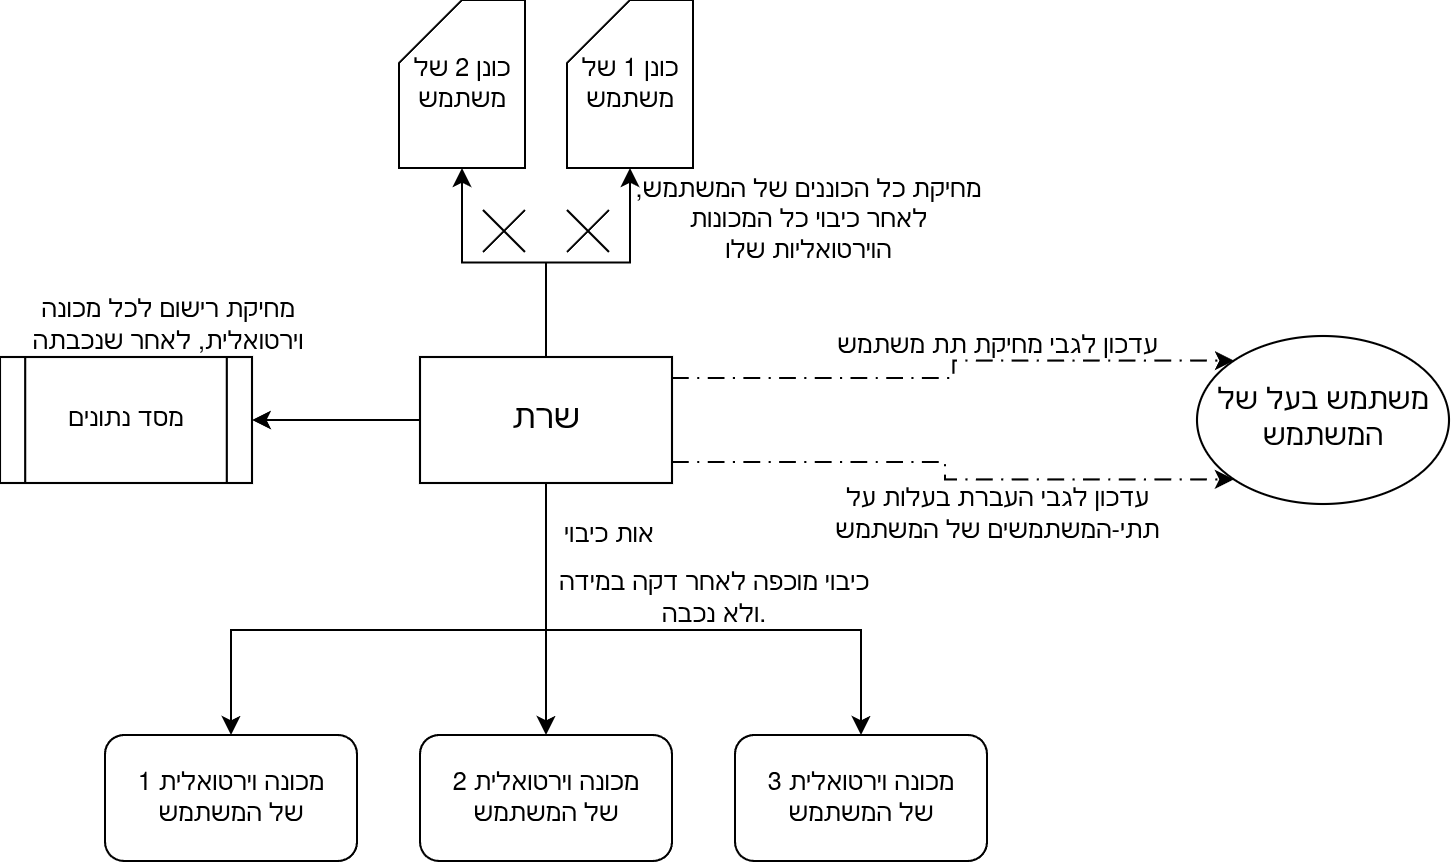

The diagram above was exported from draw.io. Its source (the exported page's mxGraphModel, read from the mxfile embedded in the PNG):
<mxGraphModel dx="678" dy="401" grid="1" gridSize="10" guides="1" tooltips="1" connect="1" arrows="1" fold="1" page="1" pageScale="1" pageWidth="850" pageHeight="1100" math="0" shadow="0">
  <root>
    <mxCell id="0" />
    <mxCell id="1" parent="0" />
    <mxCell id="iNsWz3Wm9YUazsft7TMZ-1" parent="1" style="rounded=1;whiteSpace=wrap;html=1;" value="מכונה וירטואלית 1&lt;div&gt;של המשתמש&lt;/div&gt;" vertex="1">
      <mxGeometry height="60" width="120" x="50" y="470" as="geometry" />
    </mxCell>
    <mxCell id="iNsWz3Wm9YUazsft7TMZ-5" edge="1" parent="1" source="iNsWz3Wm9YUazsft7TMZ-2" style="edgeStyle=orthogonalEdgeStyle;rounded=0;orthogonalLoop=1;jettySize=auto;html=1;entryX=0.5;entryY=0;entryDx=0;entryDy=0;" target="iNsWz3Wm9YUazsft7TMZ-1">
      <mxGeometry relative="1" as="geometry">
        <Array as="points">
          <mxPoint x="260" y="420" />
          <mxPoint x="110" y="420" />
        </Array>
      </mxGeometry>
    </mxCell>
    <mxCell id="iNsWz3Wm9YUazsft7TMZ-6" edge="1" parent="1" source="iNsWz3Wm9YUazsft7TMZ-2" style="edgeStyle=orthogonalEdgeStyle;rounded=0;orthogonalLoop=1;jettySize=auto;html=1;" target="iNsWz3Wm9YUazsft7TMZ-3">
      <mxGeometry relative="1" as="geometry" />
    </mxCell>
    <mxCell id="iNsWz3Wm9YUazsft7TMZ-7" edge="1" parent="1" source="iNsWz3Wm9YUazsft7TMZ-2" style="edgeStyle=orthogonalEdgeStyle;rounded=0;orthogonalLoop=1;jettySize=auto;html=1;entryX=0.5;entryY=0;entryDx=0;entryDy=0;" target="iNsWz3Wm9YUazsft7TMZ-4">
      <mxGeometry relative="1" as="geometry">
        <Array as="points">
          <mxPoint x="260" y="420" />
          <mxPoint x="410" y="420" />
        </Array>
      </mxGeometry>
    </mxCell>
    <mxCell id="iNsWz3Wm9YUazsft7TMZ-13" edge="1" parent="1" source="iNsWz3Wm9YUazsft7TMZ-2" style="edgeStyle=orthogonalEdgeStyle;rounded=0;orthogonalLoop=1;jettySize=auto;html=1;entryX=0;entryY=0;entryDx=0;entryDy=0;dashed=1;dashPattern=8 4 1 4;" target="iNsWz3Wm9YUazsft7TMZ-11">
      <mxGeometry relative="1" as="geometry">
        <Array as="points">
          <mxPoint x="454" y="300" />
          <mxPoint x="454" y="292" />
        </Array>
      </mxGeometry>
    </mxCell>
    <mxCell id="PkBdXEsMKYUH1GONuWMd-4" edge="1" parent="1" source="iNsWz3Wm9YUazsft7TMZ-2" style="edgeStyle=orthogonalEdgeStyle;rounded=0;orthogonalLoop=1;jettySize=auto;html=1;entryX=1;entryY=0.5;entryDx=0;entryDy=0;" target="PkBdXEsMKYUH1GONuWMd-1">
      <mxGeometry relative="1" as="geometry" />
    </mxCell>
    <mxCell id="P4vIt_YLi2fRL5N_WEWi-2" edge="1" parent="1" source="iNsWz3Wm9YUazsft7TMZ-2" style="edgeStyle=orthogonalEdgeStyle;rounded=0;orthogonalLoop=1;jettySize=auto;html=1;entryX=0;entryY=1;entryDx=0;entryDy=0;dashed=1;dashPattern=8 4 1 4;" target="iNsWz3Wm9YUazsft7TMZ-11">
      <mxGeometry relative="1" as="geometry">
        <Array as="points">
          <mxPoint x="450" y="340" />
          <mxPoint x="450" y="348" />
        </Array>
      </mxGeometry>
    </mxCell>
    <mxCell id="P4vIt_YLi2fRL5N_WEWi-6" edge="1" parent="1" source="iNsWz3Wm9YUazsft7TMZ-2" style="edgeStyle=orthogonalEdgeStyle;rounded=0;orthogonalLoop=1;jettySize=auto;html=1;" target="P4vIt_YLi2fRL5N_WEWi-4">
      <mxGeometry relative="1" as="geometry" />
    </mxCell>
    <mxCell id="iNsWz3Wm9YUazsft7TMZ-2" parent="1" style="rounded=0;whiteSpace=wrap;html=1;" value="&lt;font style=&quot;font-size: 16px;&quot;&gt;שרת&lt;/font&gt;" vertex="1">
      <mxGeometry height="60" width="120" x="200" y="290" as="geometry" />
    </mxCell>
    <mxCell id="iNsWz3Wm9YUazsft7TMZ-3" parent="1" style="rounded=1;whiteSpace=wrap;html=1;" value="מכונה וירטואלית 2&lt;div&gt;של המשתמש&lt;/div&gt;" vertex="1">
      <mxGeometry height="60" width="120" x="200" y="470" as="geometry" />
    </mxCell>
    <mxCell id="iNsWz3Wm9YUazsft7TMZ-4" parent="1" style="rounded=1;whiteSpace=wrap;html=1;" value="מכונה וירטואלית 3&lt;div&gt;של המשתמש&lt;/div&gt;" vertex="1">
      <mxGeometry height="60" width="120" x="350" y="470" as="geometry" />
    </mxCell>
    <mxCell id="iNsWz3Wm9YUazsft7TMZ-8" parent="1" style="text;html=1;whiteSpace=wrap;strokeColor=none;fillColor=none;align=center;verticalAlign=middle;rounded=0;" value="אות כיבוי" vertex="1">
      <mxGeometry height="30" width="60" x="260" y="360" as="geometry" />
    </mxCell>
    <mxCell id="iNsWz3Wm9YUazsft7TMZ-9" parent="1" style="text;html=1;whiteSpace=wrap;strokeColor=none;fillColor=none;align=center;verticalAlign=middle;rounded=0;" value="כיבוי מוכפה לאחר דקה במידה ולא נכבה." vertex="1">
      <mxGeometry height="30" width="160" x="260" y="390" as="geometry" />
    </mxCell>
    <mxCell id="iNsWz3Wm9YUazsft7TMZ-11" parent="1" style="ellipse;whiteSpace=wrap;html=1;" value="&lt;font style=&quot;font-size: 14px;&quot;&gt;משתמש בעל של המשתמש&lt;/font&gt;" vertex="1">
      <mxGeometry height="80" width="120" x="570" y="280" as="geometry" />
    </mxCell>
    <mxCell id="PkBdXEsMKYUH1GONuWMd-1" parent="1" style="shape=process;whiteSpace=wrap;html=1;backgroundOutline=1;" value="מסד נתונים" vertex="1">
      <mxGeometry height="60" width="120" y="290" as="geometry" />
    </mxCell>
    <mxCell id="PkBdXEsMKYUH1GONuWMd-3" parent="1" style="text;html=1;whiteSpace=wrap;strokeColor=none;fillColor=none;align=center;verticalAlign=middle;rounded=0;" value="&lt;font&gt;מחיקת רישום לכל מכונה וירטואלית, לאחר שנכבתה&lt;/font&gt;" vertex="1">
      <mxGeometry height="30" width="160" y="260" as="geometry" />
    </mxCell>
    <mxCell id="P4vIt_YLi2fRL5N_WEWi-1" parent="1" style="text;html=1;whiteSpace=wrap;strokeColor=none;fillColor=none;align=center;verticalAlign=middle;rounded=0;" value="עדכון לגבי מחיקת תת משתמש" vertex="1">
      <mxGeometry height="30" width="170" x="390" y="270" as="geometry" />
    </mxCell>
    <mxCell id="P4vIt_YLi2fRL5N_WEWi-3" parent="1" style="text;html=1;whiteSpace=wrap;strokeColor=none;fillColor=none;align=center;verticalAlign=middle;rounded=0;" value="&lt;font&gt;עדכון לגבי העברת בעלות על תתי-המשתמשים של המשתמש&lt;/font&gt;" vertex="1">
      <mxGeometry height="30" width="170" x="390" y="350" as="geometry" />
    </mxCell>
    <mxCell id="P4vIt_YLi2fRL5N_WEWi-4" parent="1" style="shape=card;whiteSpace=wrap;html=1;" value="כונן 2 של משתמש" vertex="1">
      <mxGeometry height="80" width="60" x="190" y="120" as="geometry" />
    </mxCell>
    <mxCell id="P4vIt_YLi2fRL5N_WEWi-5" parent="1" style="shape=card;whiteSpace=wrap;html=1;" value="&lt;font&gt;כונן 1 של משתמש&lt;/font&gt;" vertex="1">
      <mxGeometry height="80" width="60" x="270" y="120" as="geometry" />
    </mxCell>
    <mxCell id="P4vIt_YLi2fRL5N_WEWi-7" edge="1" parent="1" source="iNsWz3Wm9YUazsft7TMZ-2" style="edgeStyle=orthogonalEdgeStyle;rounded=0;orthogonalLoop=1;jettySize=auto;html=1;entryX=0.5;entryY=1;entryDx=0;entryDy=0;entryPerimeter=0;" target="P4vIt_YLi2fRL5N_WEWi-5">
      <mxGeometry relative="1" as="geometry" />
    </mxCell>
    <mxCell id="P4vIt_YLi2fRL5N_WEWi-8" parent="1" style="shape=mxgraph.sysml.x;" value="" vertex="1">
      <mxGeometry height="20" width="20" x="230" y="220" as="geometry" />
    </mxCell>
    <mxCell id="P4vIt_YLi2fRL5N_WEWi-9" parent="1" style="shape=mxgraph.sysml.x;" value="" vertex="1">
      <mxGeometry height="20" width="20" x="270" y="220" as="geometry" />
    </mxCell>
    <mxCell id="P4vIt_YLi2fRL5N_WEWi-10" parent="1" style="text;html=1;whiteSpace=wrap;strokeColor=none;fillColor=none;align=center;verticalAlign=middle;rounded=0;" value="&lt;div style=&quot;&quot;&gt;&lt;span style=&quot;background-color: transparent; color: light-dark(rgb(0, 0, 0), rgb(255, 255, 255));&quot;&gt;מחיקת כל הכוננים של המשתמש, לאחר כיבוי כל המכונות הוירטואליות שלו&lt;/span&gt;&lt;/div&gt;" vertex="1">
      <mxGeometry height="30" width="170" x="300" y="210" as="geometry" />
    </mxCell>
  </root>
</mxGraphModel>